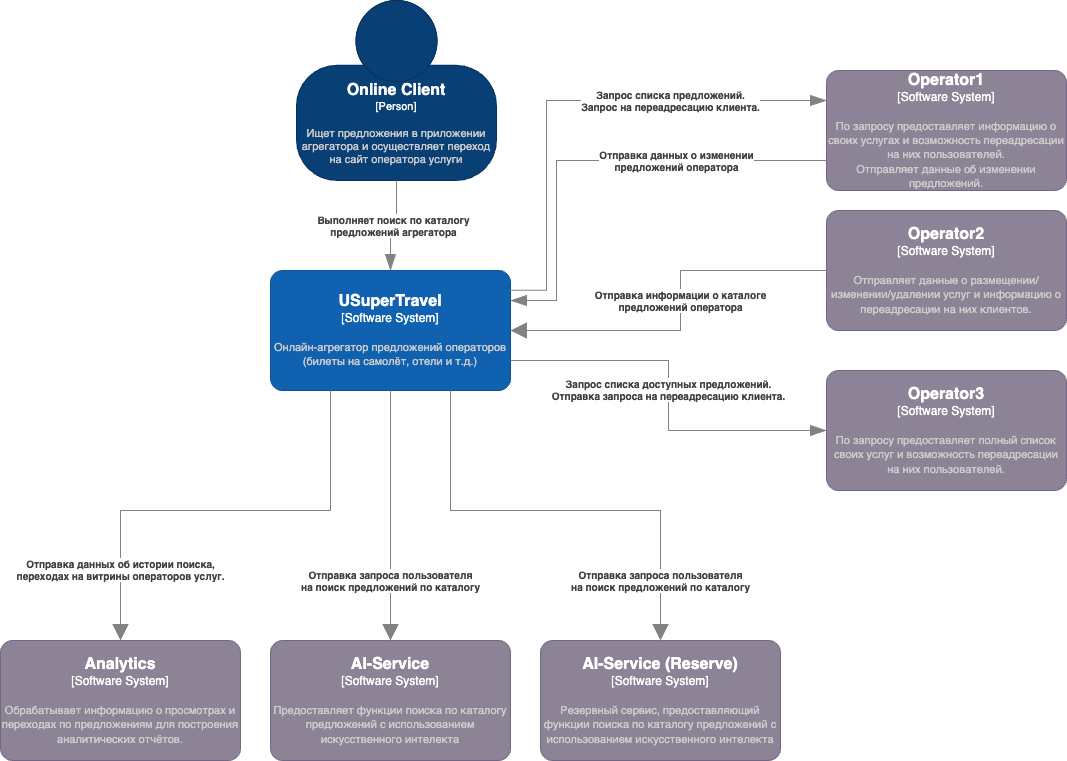

The diagram above was exported from draw.io. Its source (the exported page's mxGraphModel, read from the mxfile embedded in the PNG):
<mxGraphModel dx="1099" dy="791" grid="1" gridSize="10" guides="1" tooltips="1" connect="1" arrows="1" fold="1" page="1" pageScale="1" pageWidth="827" pageHeight="1169" math="0" shadow="0">
  <root>
    <mxCell id="0" />
    <mxCell id="1" parent="0" />
    <object placeholders="1" c4Name="USuperTravel" c4Type="Software System" c4Description="Онлайн-агрегатор предложений операторов (билеты на самолёт, отели и т.д.)" label="&lt;font style=&quot;font-size: 16px&quot;&gt;&lt;b&gt;%c4Name%&lt;/b&gt;&lt;/font&gt;&lt;div&gt;[%c4Type%]&lt;/div&gt;&lt;br&gt;&lt;div&gt;&lt;font style=&quot;font-size: 11px&quot;&gt;&lt;font color=&quot;#cccccc&quot;&gt;%c4Description%&lt;/font&gt;&lt;/div&gt;" id="3">
      <mxCell style="rounded=1;whiteSpace=wrap;html=1;labelBackgroundColor=none;fillColor=#1061B0;fontColor=#ffffff;align=center;arcSize=10;strokeColor=#0D5091;metaEdit=1;resizable=0;points=[[0.25,0,0],[0.5,0,0],[0.75,0,0],[1,0.25,0],[1,0.5,0],[1,0.75,0],[0.75,1,0],[0.5,1,0],[0.25,1,0],[0,0.75,0],[0,0.5,0],[0,0.25,0]];" parent="1" vertex="1">
        <mxGeometry x="280" y="310" width="240" height="120" as="geometry" />
      </mxCell>
    </object>
    <object placeholders="1" c4Name="Online Client" c4Type="Person" c4Description="Ищет предложения в приложении агрегатора и осуществляет переход на сайт оператора услуги" label="&lt;font style=&quot;font-size: 16px&quot;&gt;&lt;b&gt;%c4Name%&lt;/b&gt;&lt;/font&gt;&lt;div&gt;[%c4Type%]&lt;/div&gt;&lt;br&gt;&lt;div&gt;&lt;font style=&quot;font-size: 11px&quot;&gt;&lt;font color=&quot;#cccccc&quot;&gt;%c4Description%&lt;/font&gt;&lt;/div&gt;" id="4">
      <mxCell style="html=1;fontSize=11;dashed=0;whiteSpace=wrap;fillColor=#083F75;strokeColor=#06315C;fontColor=#ffffff;shape=mxgraph.c4.person2;align=center;metaEdit=1;points=[[0.5,0,0],[1,0.5,0],[1,0.75,0],[0.75,1,0],[0.5,1,0],[0.25,1,0],[0,0.75,0],[0,0.5,0]];resizable=0;" parent="1" vertex="1">
        <mxGeometry x="306" y="40" width="200" height="180" as="geometry" />
      </mxCell>
    </object>
    <object placeholders="1" c4Name="Operator1" c4Type="Software System" c4Description="По запросу предоставляет информацию о своих услугах и возможность переадресации на них пользователей.&#10;Отправляет данные об изменении предложений." label="&lt;font style=&quot;font-size: 16px&quot;&gt;&lt;b&gt;%c4Name%&lt;/b&gt;&lt;/font&gt;&lt;div&gt;[%c4Type%]&lt;/div&gt;&lt;br&gt;&lt;div&gt;&lt;font style=&quot;font-size: 11px&quot;&gt;&lt;font color=&quot;#cccccc&quot;&gt;%c4Description%&lt;/font&gt;&lt;/div&gt;" id="5">
      <mxCell style="rounded=1;whiteSpace=wrap;html=1;labelBackgroundColor=none;fillColor=#8C8496;fontColor=#ffffff;align=center;arcSize=10;strokeColor=#736782;metaEdit=1;resizable=0;points=[[0.25,0,0],[0.5,0,0],[0.75,0,0],[1,0.25,0],[1,0.5,0],[1,0.75,0],[0.75,1,0],[0.5,1,0],[0.25,1,0],[0,0.75,0],[0,0.5,0],[0,0.25,0]];" parent="1" vertex="1">
        <mxGeometry x="836" y="110" width="240" height="120" as="geometry" />
      </mxCell>
    </object>
    <object placeholders="1" c4Name="Operator3" c4Type="Software System" c4Description="По запросу предоставляет полный список своих услуг и возможность переадресации на них пользователей." label="&lt;font style=&quot;font-size: 16px&quot;&gt;&lt;b&gt;%c4Name%&lt;/b&gt;&lt;/font&gt;&lt;div&gt;[%c4Type%]&lt;/div&gt;&lt;br&gt;&lt;div&gt;&lt;font style=&quot;font-size: 11px&quot;&gt;&lt;font color=&quot;#cccccc&quot;&gt;%c4Description%&lt;/font&gt;&lt;/div&gt;" id="6">
      <mxCell style="rounded=1;whiteSpace=wrap;html=1;labelBackgroundColor=none;fillColor=#8C8496;fontColor=#ffffff;align=center;arcSize=10;strokeColor=#736782;metaEdit=1;resizable=0;points=[[0.25,0,0],[0.5,0,0],[0.75,0,0],[1,0.25,0],[1,0.5,0],[1,0.75,0],[0.75,1,0],[0.5,1,0],[0.25,1,0],[0,0.75,0],[0,0.5,0],[0,0.25,0]];" parent="1" vertex="1">
        <mxGeometry x="836" y="410" width="240" height="120" as="geometry" />
      </mxCell>
    </object>
    <object placeholders="1" c4Name="Operator2" c4Type="Software System" c4Description="Отправляет данные о размещении/изменении/удалении услуг и информацию о переадресации на них клиентов." label="&lt;font style=&quot;font-size: 16px&quot;&gt;&lt;b&gt;%c4Name%&lt;/b&gt;&lt;/font&gt;&lt;div&gt;[%c4Type%]&lt;/div&gt;&lt;br&gt;&lt;div&gt;&lt;font style=&quot;font-size: 11px&quot;&gt;&lt;font color=&quot;#cccccc&quot;&gt;%c4Description%&lt;/font&gt;&lt;/div&gt;" id="7">
      <mxCell style="rounded=1;whiteSpace=wrap;html=1;labelBackgroundColor=none;fillColor=#8C8496;fontColor=#ffffff;align=center;arcSize=10;strokeColor=#736782;metaEdit=1;resizable=0;points=[[0.25,0,0],[0.5,0,0],[0.75,0,0],[1,0.25,0],[1,0.5,0],[1,0.75,0],[0.75,1,0],[0.5,1,0],[0.25,1,0],[0,0.75,0],[0,0.5,0],[0,0.25,0]];" parent="1" vertex="1">
        <mxGeometry x="836" y="250" width="240" height="120" as="geometry" />
      </mxCell>
    </object>
    <object placeholders="1" c4Name="AI-Service" c4Type="Software System" c4Description="Предоставляет функции поиска по каталогу предложений с использованием искусственного интелекта" label="&lt;font style=&quot;font-size: 16px&quot;&gt;&lt;b&gt;%c4Name%&lt;/b&gt;&lt;/font&gt;&lt;div&gt;[%c4Type%]&lt;/div&gt;&lt;br&gt;&lt;div&gt;&lt;font style=&quot;font-size: 11px&quot;&gt;&lt;font color=&quot;#cccccc&quot;&gt;%c4Description%&lt;/font&gt;&lt;/div&gt;" id="8">
      <mxCell style="rounded=1;whiteSpace=wrap;html=1;labelBackgroundColor=none;fillColor=#8C8496;fontColor=#ffffff;align=center;arcSize=10;strokeColor=#736782;metaEdit=1;resizable=0;points=[[0.25,0,0],[0.5,0,0],[0.75,0,0],[1,0.25,0],[1,0.5,0],[1,0.75,0],[0.75,1,0],[0.5,1,0],[0.25,1,0],[0,0.75,0],[0,0.5,0],[0,0.25,0]];" parent="1" vertex="1">
        <mxGeometry x="280" y="680" width="240" height="120" as="geometry" />
      </mxCell>
    </object>
    <object placeholders="1" c4Name="AI-Service (Reserve)" c4Type="Software System" c4Description="Резервный сервис, предоставляющий функции поиска по каталогу предложений с использованием искусственного интелекта" label="&lt;font style=&quot;font-size: 16px&quot;&gt;&lt;b&gt;%c4Name%&lt;/b&gt;&lt;/font&gt;&lt;div&gt;[%c4Type%]&lt;/div&gt;&lt;br&gt;&lt;div&gt;&lt;font style=&quot;font-size: 11px&quot;&gt;&lt;font color=&quot;#cccccc&quot;&gt;%c4Description%&lt;/font&gt;&lt;/div&gt;" id="9">
      <mxCell style="rounded=1;whiteSpace=wrap;html=1;labelBackgroundColor=none;fillColor=#8C8496;fontColor=#ffffff;align=center;arcSize=10;strokeColor=#736782;metaEdit=1;resizable=0;points=[[0.25,0,0],[0.5,0,0],[0.75,0,0],[1,0.25,0],[1,0.5,0],[1,0.75,0],[0.75,1,0],[0.5,1,0],[0.25,1,0],[0,0.75,0],[0,0.5,0],[0,0.25,0]];" parent="1" vertex="1">
        <mxGeometry x="550" y="680" width="240" height="120" as="geometry" />
      </mxCell>
    </object>
    <object placeholders="1" c4Type="Relationship" c4Description="Выполняет поиск по каталогу&#10;предложений агрегатора" label="&lt;div style=&quot;text-align: left&quot;&gt;&lt;div style=&quot;text-align: center&quot;&gt;&lt;b&gt;%c4Description%&lt;/b&gt;&lt;/div&gt;" id="12">
      <mxCell style="endArrow=blockThin;html=1;fontSize=10;fontColor=#404040;strokeWidth=1;endFill=1;strokeColor=#828282;elbow=vertical;metaEdit=1;endSize=14;startSize=14;jumpStyle=arc;jumpSize=16;rounded=0;edgeStyle=orthogonalEdgeStyle;exitX=0.5;exitY=1;exitDx=0;exitDy=0;exitPerimeter=0;" parent="1" source="4" target="3" edge="1">
        <mxGeometry width="240" relative="1" as="geometry">
          <mxPoint x="636" y="450" as="sourcePoint" />
          <mxPoint x="876" y="450" as="targetPoint" />
        </mxGeometry>
      </mxCell>
    </object>
    <object c4Type="Relationship" c4Description="Запрос списка доступных предложений.&#10;Отправка запроса на переадресацию клиента." label="&lt;div style=&quot;text-align: left&quot;&gt;&lt;div style=&quot;text-align: center&quot;&gt;&lt;b&gt;%c4Description%&lt;/b&gt;&lt;/div&gt;" placeholders="1" id="14">
      <mxCell style="endArrow=blockThin;html=1;fontSize=10;fontColor=#404040;strokeWidth=1;endFill=1;strokeColor=#828282;elbow=vertical;metaEdit=1;endSize=14;startSize=14;jumpStyle=arc;jumpSize=16;rounded=0;edgeStyle=orthogonalEdgeStyle;entryX=0;entryY=0.5;entryDx=0;entryDy=0;entryPerimeter=0;exitX=1;exitY=0.75;exitDx=0;exitDy=0;exitPerimeter=0;" parent="1" source="3" target="6" edge="1">
        <mxGeometry x="-0.0259" width="240" relative="1" as="geometry">
          <mxPoint x="540" y="470" as="sourcePoint" />
          <mxPoint x="786" y="240" as="targetPoint" />
          <Array as="points" />
          <mxPoint y="-1" as="offset" />
        </mxGeometry>
      </mxCell>
    </object>
    <object placeholders="1" c4Type="Relationship" c4Description="Запрос списка предложений.&#10;Запрос на переадресацию клиента." label="&lt;div style=&quot;text-align: left&quot;&gt;&lt;div style=&quot;text-align: center&quot;&gt;&lt;b&gt;%c4Description%&lt;/b&gt;&lt;/div&gt;" id="13">
      <mxCell style="endArrow=blockThin;html=1;fontSize=10;fontColor=#404040;strokeWidth=1;endFill=1;strokeColor=#828282;elbow=vertical;metaEdit=1;endSize=14;startSize=14;jumpStyle=arc;jumpSize=16;rounded=0;edgeStyle=orthogonalEdgeStyle;exitX=0.997;exitY=0.164;exitDx=0;exitDy=0;exitPerimeter=0;entryX=0;entryY=0.25;entryDx=0;entryDy=0;entryPerimeter=0;" parent="1" source="3" target="5" edge="1">
        <mxGeometry x="0.3828" width="240" relative="1" as="geometry">
          <mxPoint x="636" y="450" as="sourcePoint" />
          <mxPoint x="876" y="450" as="targetPoint" />
          <Array as="points">
            <mxPoint x="556" y="330" />
            <mxPoint x="556" y="140" />
          </Array>
          <mxPoint as="offset" />
        </mxGeometry>
      </mxCell>
    </object>
    <object c4Type="Relationship" c4Description="Отправка информации о каталоге&#10;предложений оператора" label="&lt;div style=&quot;text-align: left&quot;&gt;&lt;div style=&quot;text-align: center&quot;&gt;&lt;b&gt;%c4Description%&lt;/b&gt;&lt;/div&gt;" placeholders="1" id="16">
      <mxCell style="endArrow=none;html=1;fontSize=10;fontColor=#404040;strokeWidth=1;endFill=0;strokeColor=#828282;elbow=vertical;metaEdit=1;endSize=14;startSize=14;jumpStyle=arc;jumpSize=16;rounded=0;edgeStyle=orthogonalEdgeStyle;entryX=0;entryY=0.5;entryDx=0;entryDy=0;entryPerimeter=0;exitX=1;exitY=0.5;exitDx=0;exitDy=0;exitPerimeter=0;startArrow=block;startFill=1;" parent="1" source="3" target="7" edge="1">
        <mxGeometry x="0.0638" width="240" relative="1" as="geometry">
          <mxPoint x="566" y="420" as="sourcePoint" />
          <mxPoint x="836" y="510" as="targetPoint" />
          <Array as="points">
            <mxPoint x="690" y="370" />
            <mxPoint x="690" y="310" />
          </Array>
          <mxPoint as="offset" />
        </mxGeometry>
      </mxCell>
    </object>
    <object placeholders="1" c4Type="Relationship" c4Description="Отправка данных о изменении&#10;предложений оператора" label="&lt;div style=&quot;text-align: left&quot;&gt;&lt;div style=&quot;text-align: center&quot;&gt;&lt;b&gt;%c4Description%&lt;/b&gt;&lt;/div&gt;" id="17">
      <mxCell style="endArrow=blockThin;html=1;fontSize=10;fontColor=#404040;strokeWidth=1;endFill=1;strokeColor=#828282;elbow=vertical;metaEdit=1;endSize=14;startSize=14;jumpStyle=arc;jumpSize=16;rounded=0;edgeStyle=orthogonalEdgeStyle;exitX=0;exitY=0.75;exitDx=0;exitDy=0;exitPerimeter=0;entryX=1;entryY=0.25;entryDx=0;entryDy=0;entryPerimeter=0;" parent="1" source="5" target="3" edge="1">
        <mxGeometry x="-0.3434" width="240" relative="1" as="geometry">
          <mxPoint x="529.28" y="339.67999999999995" as="sourcePoint" />
          <mxPoint x="686" y="290" as="targetPoint" />
          <Array as="points">
            <mxPoint x="566" y="200" />
            <mxPoint x="566" y="340" />
          </Array>
          <mxPoint as="offset" />
        </mxGeometry>
      </mxCell>
    </object>
    <object c4Type="Relationship" c4Description="Отправка запроса пользователя&#10;на поиск предложений по каталогу" label="&lt;div style=&quot;text-align: left&quot;&gt;&lt;div style=&quot;text-align: center&quot;&gt;&lt;b&gt;%c4Description%&lt;/b&gt;&lt;/div&gt;" placeholders="1" id="18">
      <mxCell style="endArrow=none;html=1;fontSize=10;fontColor=#404040;strokeWidth=1;endFill=0;strokeColor=#828282;elbow=vertical;metaEdit=1;endSize=14;startSize=14;jumpStyle=arc;jumpSize=16;rounded=0;edgeStyle=orthogonalEdgeStyle;entryX=0.75;entryY=1;entryDx=0;entryDy=0;entryPerimeter=0;exitX=0.5;exitY=0;exitDx=0;exitDy=0;exitPerimeter=0;startArrow=block;startFill=1;" parent="1" source="9" target="3" edge="1">
        <mxGeometry x="-0.7391" width="240" relative="1" as="geometry">
          <mxPoint x="544" y="490" as="sourcePoint" />
          <mxPoint x="860" y="600" as="targetPoint" />
          <Array as="points">
            <mxPoint x="670" y="550" />
            <mxPoint x="460" y="550" />
          </Array>
          <mxPoint as="offset" />
        </mxGeometry>
      </mxCell>
    </object>
    <object c4Type="Relationship" c4Description="Отправка запроса пользователя&#10;на поиск предложений по каталогу" label="&lt;div style=&quot;text-align: left&quot;&gt;&lt;div style=&quot;text-align: center&quot;&gt;&lt;b&gt;%c4Description%&lt;/b&gt;&lt;/div&gt;" placeholders="1" id="19">
      <mxCell style="endArrow=none;html=1;fontSize=10;fontColor=#404040;strokeWidth=1;endFill=0;strokeColor=#828282;elbow=vertical;metaEdit=1;endSize=14;startSize=14;jumpStyle=arc;jumpSize=16;rounded=0;edgeStyle=orthogonalEdgeStyle;exitX=0.5;exitY=0;exitDx=0;exitDy=0;exitPerimeter=0;startArrow=block;startFill=1;" parent="1" source="8" target="3" edge="1">
        <mxGeometry x="-0.52" width="240" relative="1" as="geometry">
          <mxPoint x="680" y="690" as="sourcePoint" />
          <mxPoint x="370" y="510" as="targetPoint" />
          <Array as="points">
            <mxPoint x="400" y="640" />
            <mxPoint x="400" y="640" />
          </Array>
          <mxPoint as="offset" />
        </mxGeometry>
      </mxCell>
    </object>
    <object c4Type="Relationship" c4Description="Отправка данных об истории поиска,&#10;переходах на витрины операторов услуг." label="&lt;div style=&quot;text-align: left&quot;&gt;&lt;div style=&quot;text-align: center&quot;&gt;&lt;b&gt;%c4Description%&lt;/b&gt;&lt;/div&gt;" placeholders="1" id="20">
      <mxCell style="endArrow=none;html=1;fontSize=10;fontColor=#404040;strokeWidth=1;endFill=0;strokeColor=#828282;elbow=vertical;metaEdit=1;endSize=14;startSize=14;jumpStyle=arc;jumpSize=16;rounded=0;edgeStyle=orthogonalEdgeStyle;exitX=0.5;exitY=0;exitDx=0;exitDy=0;exitPerimeter=0;startArrow=block;startFill=1;entryX=0.25;entryY=1;entryDx=0;entryDy=0;entryPerimeter=0;" parent="1" source="10" target="3" edge="1">
        <mxGeometry x="-0.6957" width="240" relative="1" as="geometry">
          <mxPoint x="410" y="690" as="sourcePoint" />
          <mxPoint x="410.0666666666666" y="440" as="targetPoint" />
          <Array as="points">
            <mxPoint x="130" y="550" />
            <mxPoint x="340" y="550" />
          </Array>
          <mxPoint y="-1" as="offset" />
        </mxGeometry>
      </mxCell>
    </object>
    <object placeholders="1" c4Name="Analytics" c4Type="Software System" c4Description="Обрабатывает информацию о просмотрах и переходах по предложениям для построения аналитических отчётов." label="&lt;font style=&quot;font-size: 16px&quot;&gt;&lt;b&gt;%c4Name%&lt;/b&gt;&lt;/font&gt;&lt;div&gt;[%c4Type%]&lt;/div&gt;&lt;br&gt;&lt;div&gt;&lt;font style=&quot;font-size: 11px&quot;&gt;&lt;font color=&quot;#cccccc&quot;&gt;%c4Description%&lt;/font&gt;&lt;/div&gt;" id="10">
      <mxCell style="rounded=1;whiteSpace=wrap;html=1;labelBackgroundColor=none;fillColor=#8C8496;fontColor=#ffffff;align=center;arcSize=10;strokeColor=#736782;metaEdit=1;resizable=0;points=[[0.25,0,0],[0.5,0,0],[0.75,0,0],[1,0.25,0],[1,0.5,0],[1,0.75,0],[0.75,1,0],[0.5,1,0],[0.25,1,0],[0,0.75,0],[0,0.5,0],[0,0.25,0]];" parent="1" vertex="1">
        <mxGeometry x="10" y="680" width="240" height="120" as="geometry" />
      </mxCell>
    </object>
  </root>
</mxGraphModel>